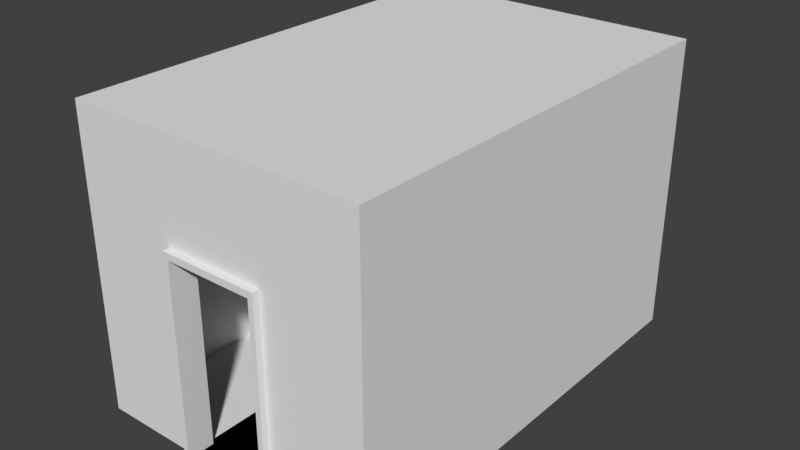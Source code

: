 # Source: room.blend  (saved by Blender 2.78.0; exported with 4.5.12 LTS)
import bpy
from mathutils import Matrix  # noqa: F401  (used for matrix-valued properties, if any)

bpy.ops.wm.read_factory_settings(use_empty=True)
scene = bpy.context.scene
scene.name = 'Scene'

# ---- collections
col_collection_1 = bpy.data.collections.new('Collection 1'); scene.collection.children.link(col_collection_1)

# ---- world
world_world = bpy.data.worlds.new('World'); scene.world = world_world
world_world.color = (0.05088, 0.05088, 0.05088)
world_world.use_sun_shadow = False
world_world.sun_shadow_jitter_overblur = 0.0
world_world.cycles.sampling_method = 'MANUAL'

# ---- meshes
me_cube_001 = bpy.data.meshes.new('Cube.001')
me_cube_001.from_pydata([(-1.0, -1.0, -0.007332), (-1.0, -1.0, 1.993), (1.0, -1.0, -0.007332), (1.0, -1.0, 1.993), (-1.0, -1.0, 1.33), (1.0, -1.0, 1.33), (-0.2987, -0.8625, 1.286), (0.2987, -0.8625, 1.286), (-0.3333, -1.0, -0.007332), (0.3333, -1.0, -0.007332), (0.3333, -1.0, 1.993), (-0.3333, -1.0, 1.993), (0.3333, -1.0, 1.33), (-0.3333, -1.0, 1.33), (-0.2987, -1.046, 1.286), (0.2987, -1.046, 1.286), (-0.3333, -1.046, -0.007332), (0.3333, -1.046, -0.007332), (0.3333, -1.046, 1.33), (-0.3333, -1.046, 1.33), (-0.2987, -1.046, -0.007332), (0.2987, -1.046, -0.007332), (-0.2987, -0.8625, -0.007332), (0.2987, -0.8625, -0.007332), (-1.0, 0.0, -0.007332), (1.0, 0.0, -0.007332), (1.0, 0.0, 1.993), (-0.3333, 0.0, -0.007332), (0.3333, 0.0, -0.007332), (-0.2987, -0.9543, 1.286), (-0.2987, -0.9543, -0.007332), (0.2987, -0.9543, 1.286), (0.2987, -0.9543, -0.007332), (-1.0, -0.9532, -0.007332), (1.0, -0.9532, 1.993), (1.0, -0.9532, 1.33), (0.3333, -0.9532, 1.993), (-0.3333, -0.9532, 1.993), (-0.3333, -0.9532, -0.007332), (0.3333, -0.9532, -0.007332), (-1.0, -0.9532, 1.993), (1.0, -0.9532, -0.007332), (-1.0, -0.9532, 1.33), (0.2987, -0.8625, 1.31), (-0.2987, -0.8625, 1.31), (-0.2987, -0.9543, 1.31), (0.2987, -0.9543, 1.31), (0.3235, -0.8625, 1.286), (0.3235, -0.9543, 1.286), (0.3235, -0.8625, 1.31), (0.3235, -0.9543, 1.31), (-0.3235, -0.8625, 1.286), (-0.3235, -0.9543, 1.286), (-0.3235, -0.8625, 1.31), (-0.3235, -0.9543, 1.31), (0.3235, -0.8625, -0.007332), (0.3235, -0.9543, -0.007332), (-0.3235, -0.8625, -0.007332), (-0.3235, -0.9543, -0.007332), (-1.0, 0.9927, -0.007332), (1.0, 0.9927, -0.007332), (1.0, 0.9927, 1.993), (-0.3333, 0.9927, -0.007332), (0.3333, 0.9927, -0.007332), (0.3333, -0.9532, 1.992), (-0.3333, -0.9532, 1.992), (1.0, 0.9927, 1.992), (-0.9998, -0.9532, 1.993), (-0.9998, 0.0, 1.993), (-0.9998, -0.9532, 1.33), (-0.9998, 0.9927, 1.993), (0.9998, 0.0, 1.993), (0.9998, -0.9532, 1.993), (0.9998, -0.9532, 1.33), (0.9998, 0.9927, 1.993), (-0.3333, -0.9532, -0.007332), (0.3333, -0.9532, -0.007332), (-0.3333, -1.013, -0.007332), (0.3333, -1.013, -0.007332), (-1.0, 1.985, -0.007332), (1.0, 1.985, -0.007332), (1.0, 1.985, 1.993), (-0.3333, 1.985, -0.007332), (0.3333, 1.985, -0.007332), (1.0, 1.985, 1.992), (-0.9998, 1.985, 1.993), (0.9998, 1.985, 1.993), (-0.3333, -0.0205, -0.007332), (0.3333, -0.0205, -0.007332)], [(22, 23), (29, 36), (71, 26)], [(35, 34, 3, 5), (39, 41, 2, 9), (37, 40, 1, 11), (13, 11, 1, 4), (8, 13, 4, 0), (41, 35, 5, 2), (2, 5, 12, 9), (12, 13, 19, 18), (5, 3, 10, 12), (12, 10, 11, 13), (34, 36, 10, 3), (36, 37, 11, 10), (33, 38, 8, 0), (39, 38, 75, 76), (9, 12, 18, 17), (13, 8, 16, 19), (17, 18, 15, 21), (16, 17, 21, 20), (19, 16, 20, 14), (18, 19, 14, 15), (31, 46, 45, 29), (21, 15, 31, 32), (14, 20, 30, 29), (4, 1, 40, 42), (0, 4, 42, 33), (27, 38, 39, 28), (24, 33, 38, 27), (28, 39, 41, 25), (36, 34, 35, 41, 32, 31), (30, 33, 42, 40, 37, 29), (29, 37, 36, 31), (46, 43, 44, 45), (6, 51, 53, 44), (6, 44, 43, 7), (46, 50, 49, 43), (47, 49, 50, 48), (43, 49, 47, 7), (31, 48, 50, 46), (7, 31, 48, 47), (52, 54, 53, 51), (45, 54, 52, 29), (29, 6, 51, 52), (44, 53, 54, 45), (30, 22, 57, 58), (32, 56, 48, 31), (56, 55, 47, 48), (7, 47, 55, 23), (23, 32, 56, 55), (52, 51, 57, 58), (29, 52, 58, 30), (22, 57, 51, 6), (24, 27, 62, 59), (27, 28, 63, 62), (28, 25, 60, 63), (36, 37, 65, 64), (25, 41, 72, 71, 74, 60), (40, 42, 69, 67), (35, 34, 72, 73), (32, 31, 7, 23), (14, 6, 7, 15), (22, 6, 29, 30), (71, 72, 67, 68), (70, 74, 71, 68), (33, 24, 59, 70, 68, 67), (76, 75, 77, 78), (74, 61, 81, 86), (66, 61, 81, 84), (74, 70, 85, 86), (62, 63, 83, 82), (78, 77, 87, 88), (60, 74, 86, 80), (59, 62, 82, 79), (70, 59, 79, 85), (63, 60, 80, 83)])
me_cube_001.use_remesh_preserve_volume = False
me_cube_001.use_remesh_preserve_attributes = False
me_cube_001.use_mirror_vertex_groups = False
me_cube_001.update()

# ---- objects
ob_room = bpy.data.objects.new('Room', me_cube_001)

# ---- transforms, parenting, visibility, modifiers, constraints
ob_room.location = (0.0, 0.0, 0.0)
ob_room.scale = (4.03, 4.03, 4.03)
ob_room.lineart.crease_threshold = 0.0
_m = ob_room.modifiers.new('Mirror', 'MIRROR')
_m.use_axis = (False, False, False)

# ---- collection membership
col_collection_1.objects.link(ob_room)

# ---- scene / render settings (as saved in the file)
scene.frame_start = 1; scene.frame_end = 250; scene.frame_set(1)
scene.render.engine = 'BLENDER_EEVEE_NEXT'
scene.render.resolution_percentage = 50
scene.render.dither_intensity = 0.0
scene.cycles.use_denoising = False
scene.cycles.samples = 128
scene.cycles.sampling_pattern = 'TABULATED_SOBOL'
scene.cycles.light_sampling_threshold = 0.0
scene.cycles.use_adaptive_sampling = False
scene.cycles.use_light_tree = False
scene.cycles.blur_glossy = 0.0
scene.cycles.sample_clamp_indirect = 0.0
scene.view_settings.view_transform = 'Standard'
bpy.context.view_layer.update()

# ---- added for rendering (the .blend has no active camera and no usable light): camera, sun
cam_auto = bpy.data.cameras.new('AutoCamera')
cam_auto.lens = 50.0
cam_auto.sensor_width = 36.0
cam_auto.clip_end = 1000.0
ob_auto_camera = bpy.data.objects.new('AutoCamera', cam_auto)
scene.collection.objects.link(ob_auto_camera)
ob_auto_camera.location = (15.4577, -16.6571, 16.3661)
ob_auto_camera.rotation_euler = (1.09748, -7.21219e-08, 0.694738)
scene.camera = ob_auto_camera
light_auto_sun = bpy.data.lights.new('AutoSun', 'SUN')
light_auto_sun.energy = 3.0
light_auto_sun.angle = 0.0523599
ob_auto_sun = bpy.data.objects.new('AutoSun', light_auto_sun)
scene.collection.objects.link(ob_auto_sun)
ob_auto_sun.rotation_euler = (0.872665, 0.174533, 0.523599)
bpy.context.view_layer.update()

